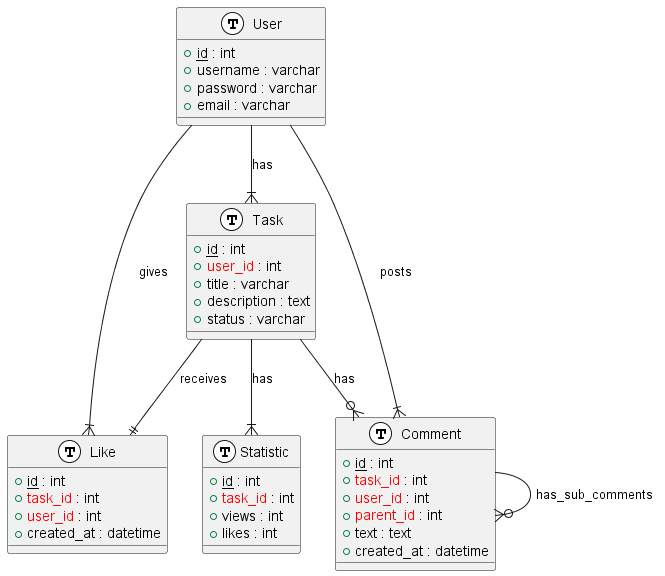

The diagram above was rendered by PlantUML. Its source (embedded in the PNG):
@startuml
!define Table(name,desc) class name as "desc" << (T,white) >>
!define primary_key(x) <u>x</u>
!define foreign_key(x) <color:red>x</color>

Table(user, "User") {
    +primary_key(id) : int
    +username : varchar
    +password : varchar
    +email : varchar
}

Table(task, "Task") {
    +primary_key(id) : int
    +foreign_key(user_id) : int
    +title : varchar
    +description : text
    +status : varchar
}

Table(statistic, "Statistic") {
    +primary_key(id) : int
    +foreign_key(task_id) : int
    +views : int
    +likes : int
}

Table(comment, "Comment") {
    +primary_key(id) : int
    +foreign_key(task_id) : int
    +foreign_key(user_id) : int
    +foreign_key(parent_id) : int
    +text : text
    +created_at : datetime
}

Table(like, "Like") {
    +primary_key(id) : int
    +foreign_key(task_id) : int
    +foreign_key(user_id) : int
    +created_at : datetime
}

user --|{ task : "has"
user --|{ comment : "posts"
user --|{ like : "gives"

task --|{ statistic : "has"
task --|| like : "receives"
task --o{ comment : "has"

comment --o{ comment : has_sub_comments
@enduml